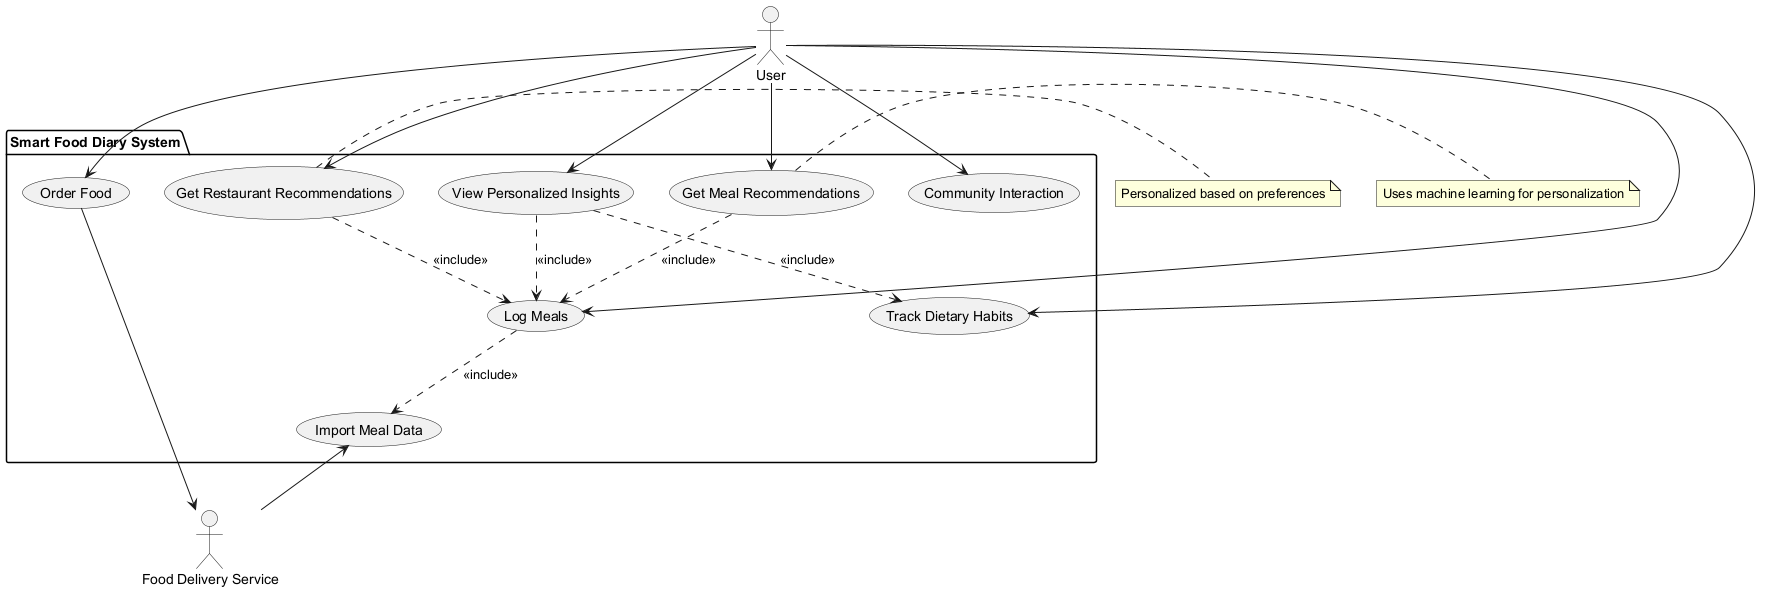

The diagram above was rendered by PlantUML. Its source (embedded in the PNG):
@startuml
' Define all actors first
actor "User" as Actor_User
actor "Food Delivery Service" as Actor_FoodDelivery

' Define system boundary using package
package "Smart Food Diary System" {
  usecase "Log Meals" as UC_LogMeals
  usecase "Track Dietary Habits" as UC_TrackDiet
  usecase "View Personalized Insights" as UC_Insights
  usecase "Import Meal Data" as UC_ImportMeal
  usecase "Get Meal Recommendations" as UC_MealRec
  usecase "Get Restaurant Recommendations" as UC_RestRec
  usecase "Order Food" as UC_OrderFood
  usecase "Community Interaction" as UC_Community
}

' Define relationships
Actor_User --> UC_LogMeals
Actor_User --> UC_TrackDiet
Actor_User --> UC_Insights
Actor_User --> UC_MealRec
Actor_User --> UC_RestRec
Actor_User --> UC_Community
Actor_User --> UC_OrderFood
UC_ImportMeal <-- Actor_FoodDelivery
UC_OrderFood --> Actor_FoodDelivery
UC_LogMeals ..> UC_ImportMeal : <<include>>
UC_Insights ..> UC_LogMeals : <<include>>
UC_Insights ..> UC_TrackDiet : <<include>>
UC_MealRec ..> UC_LogMeals : <<include>>
UC_RestRec ..> UC_LogMeals : <<include>>

' Add notes for non-functional requirements
note right of UC_MealRec : Uses machine learning for personalization
note right of UC_RestRec : Personalized based on preferences
@enduml